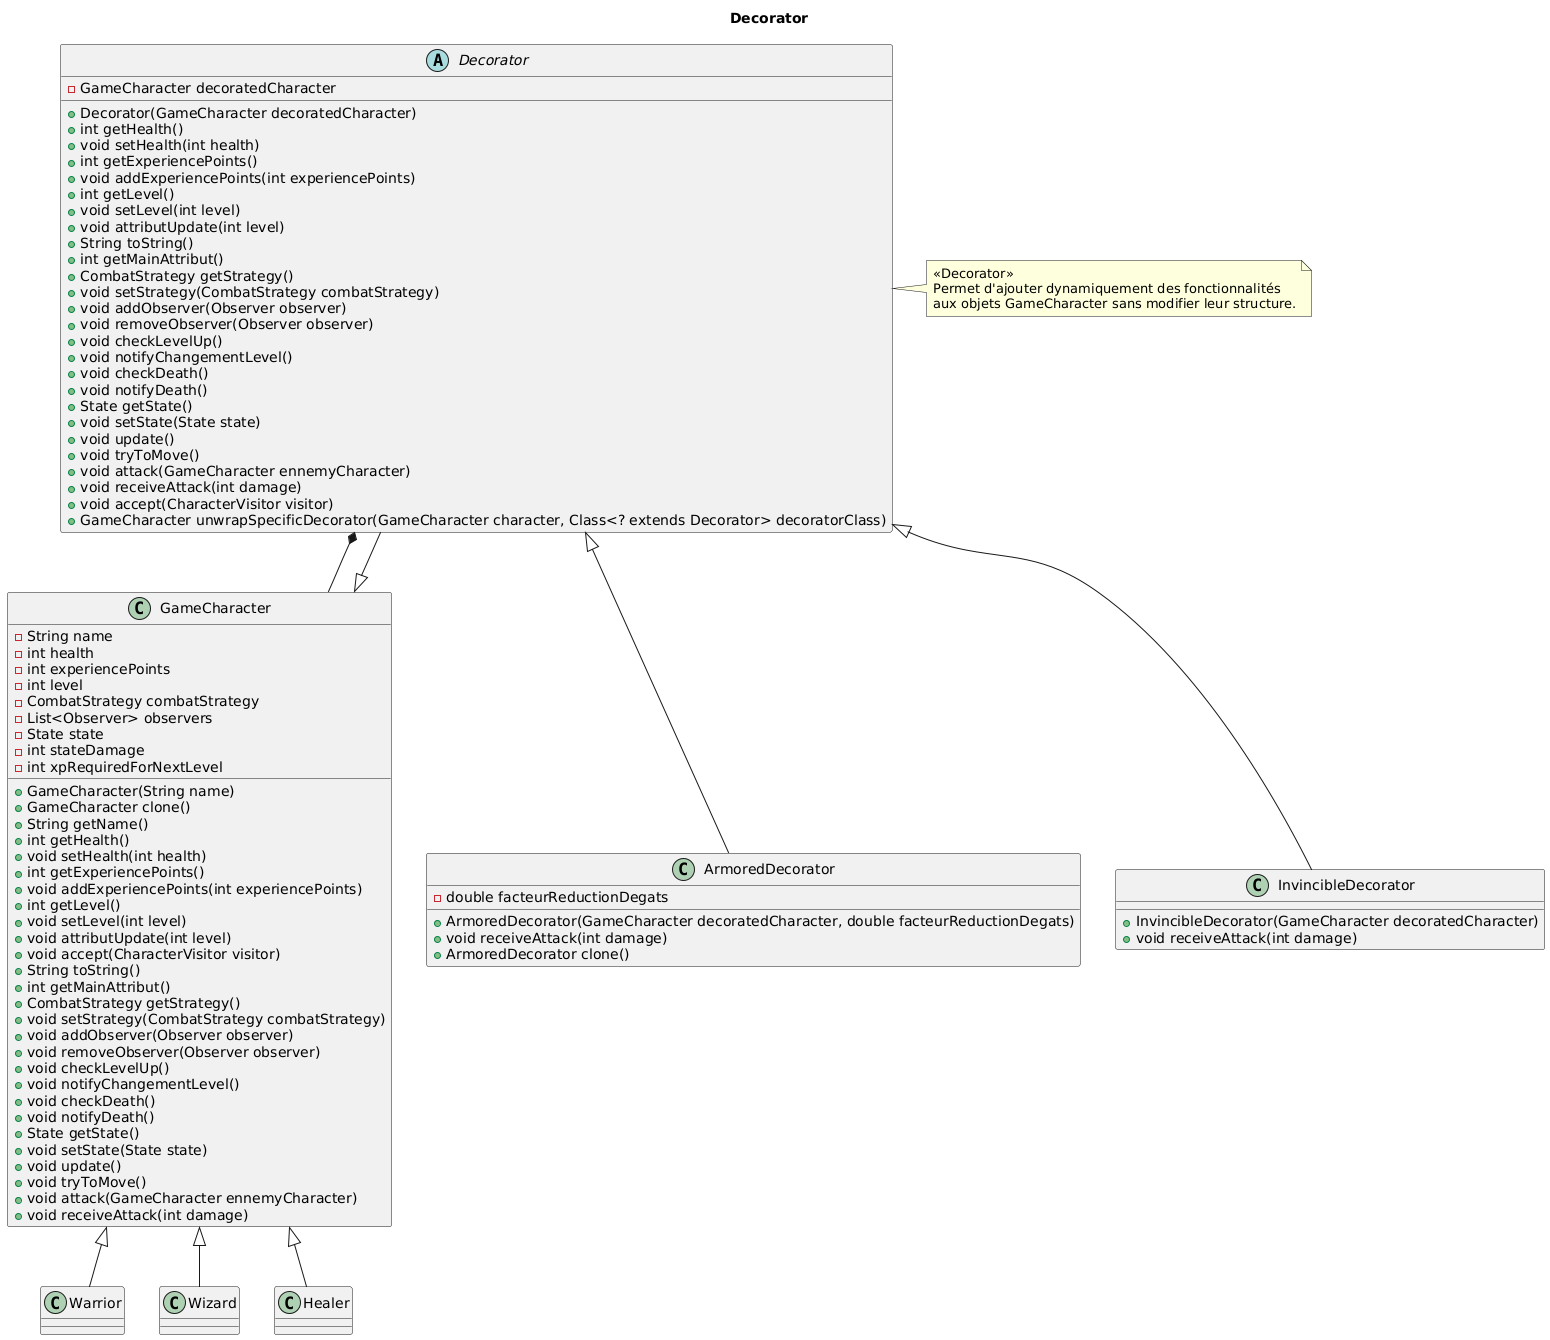

The diagram above was rendered by PlantUML. Its source (embedded in the PNG):
@startuml
title Decorator


class Warrior extends GameCharacter {}
class Wizard extends GameCharacter {}
class Healer extends GameCharacter {}


class GameCharacter {
    - String name
    - int health
    - int experiencePoints
    - int level
    - CombatStrategy combatStrategy
    - List<Observer> observers
    - State state
    - int stateDamage
    - int xpRequiredForNextLevel

    + GameCharacter(String name)
    + GameCharacter clone()
    + String getName()
    + int getHealth()
    + void setHealth(int health)
    + int getExperiencePoints()
    + void addExperiencePoints(int experiencePoints)
    + int getLevel()
    + void setLevel(int level)
    + void attributUpdate(int level)
    + void accept(CharacterVisitor visitor)
    + String toString()
    + int getMainAttribut()
    + CombatStrategy getStrategy()
    + void setStrategy(CombatStrategy combatStrategy)
    + void addObserver(Observer observer)
    + void removeObserver(Observer observer)
    + void checkLevelUp()
    + void notifyChangementLevel()
    + void checkDeath()
    + void notifyDeath()
    + State getState()
    + void setState(State state)
    + void update()
    + void tryToMove()
    + void attack(GameCharacter ennemyCharacter)
    + void receiveAttack(int damage)
}


abstract class Decorator extends GameCharacter {
    - GameCharacter decoratedCharacter

    + Decorator(GameCharacter decoratedCharacter)
    + int getHealth()
    + void setHealth(int health)
    + int getExperiencePoints()
    + void addExperiencePoints(int experiencePoints)
    + int getLevel()
    + void setLevel(int level)
    + void attributUpdate(int level)
    + String toString()
    + int getMainAttribut()
    + CombatStrategy getStrategy()
    + void setStrategy(CombatStrategy combatStrategy)
    + void addObserver(Observer observer)
    + void removeObserver(Observer observer)
    + void checkLevelUp()
    + void notifyChangementLevel()
    + void checkDeath()
    + void notifyDeath()
    + State getState()
    + void setState(State state)
    + void update()
    + void tryToMove()
    + void attack(GameCharacter ennemyCharacter)
    + void receiveAttack(int damage)
    + void accept(CharacterVisitor visitor)
    + GameCharacter unwrapSpecificDecorator(GameCharacter character, Class<? extends Decorator> decoratorClass)
}

class ArmoredDecorator extends Decorator {
    - double facteurReductionDegats

    + ArmoredDecorator(GameCharacter decoratedCharacter, double facteurReductionDegats)
    + void receiveAttack(int damage)
    + ArmoredDecorator clone()
}

class InvincibleDecorator extends Decorator {

    + InvincibleDecorator(GameCharacter decoratedCharacter)
    + void receiveAttack(int damage)
}

Decorator *-- GameCharacter

note right of Decorator
    «Decorator»
    Permet d'ajouter dynamiquement des fonctionnalités
    aux objets GameCharacter sans modifier leur structure.
end note
@enduml